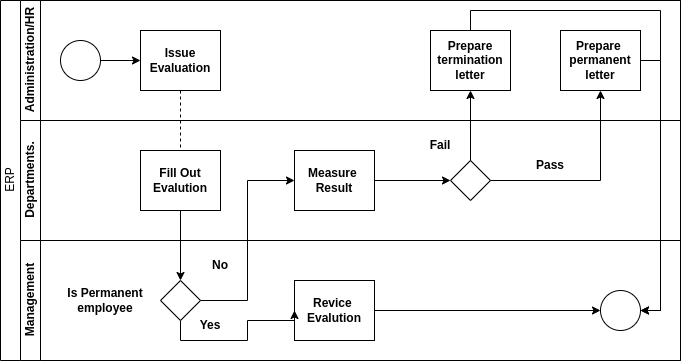

The diagram above was exported from draw.io. Its source (the exported page's mxGraphModel, read from the mxfile embedded in the PNG):
<mxGraphModel dx="1422" dy="998" grid="1" gridSize="10" guides="1" tooltips="1" connect="1" arrows="1" fold="1" page="1" pageScale="1" pageWidth="827" pageHeight="1169" math="0" shadow="0">
  <root>
    <mxCell id="0" />
    <mxCell id="1" parent="0" />
    <mxCell id="dNxyNK7c78bLwvsdeMH5-19" value="ERP" style="swimlane;html=1;childLayout=stackLayout;resizeParent=1;resizeParentMax=0;horizontal=0;startSize=20;horizontalStack=0;fontStyle=0" parent="1" vertex="1">
      <mxGeometry x="120" y="120" width="680" height="360" as="geometry" />
    </mxCell>
    <mxCell id="dNxyNK7c78bLwvsdeMH5-27" value="" style="edgeStyle=orthogonalEdgeStyle;rounded=0;orthogonalLoop=1;jettySize=auto;html=1;dashed=1;endArrow=none;endFill=0;" parent="dNxyNK7c78bLwvsdeMH5-19" source="dNxyNK7c78bLwvsdeMH5-24" target="dNxyNK7c78bLwvsdeMH5-26" edge="1">
      <mxGeometry relative="1" as="geometry" />
    </mxCell>
    <mxCell id="dNxyNK7c78bLwvsdeMH5-20" value="Administration/HR" style="swimlane;html=1;startSize=20;horizontal=0;" parent="dNxyNK7c78bLwvsdeMH5-19" vertex="1">
      <mxGeometry x="20" width="660" height="120" as="geometry" />
    </mxCell>
    <mxCell id="dNxyNK7c78bLwvsdeMH5-25" value="" style="edgeStyle=orthogonalEdgeStyle;rounded=0;orthogonalLoop=1;jettySize=auto;html=1;" parent="dNxyNK7c78bLwvsdeMH5-20" source="dNxyNK7c78bLwvsdeMH5-23" target="dNxyNK7c78bLwvsdeMH5-24" edge="1">
      <mxGeometry relative="1" as="geometry" />
    </mxCell>
    <mxCell id="dNxyNK7c78bLwvsdeMH5-23" value="" style="ellipse;whiteSpace=wrap;html=1;" parent="dNxyNK7c78bLwvsdeMH5-20" vertex="1">
      <mxGeometry x="40" y="40" width="40" height="40" as="geometry" />
    </mxCell>
    <mxCell id="dNxyNK7c78bLwvsdeMH5-24" value="&lt;b&gt;Issue Evaluation&lt;/b&gt;" style="rounded=0;whiteSpace=wrap;html=1;fontFamily=Helvetica;fontSize=12;fontColor=#000000;align=center;" parent="dNxyNK7c78bLwvsdeMH5-20" vertex="1">
      <mxGeometry x="120" y="30" width="80" height="60" as="geometry" />
    </mxCell>
    <mxCell id="dNxyNK7c78bLwvsdeMH5-30" value="&lt;b&gt;Prepare termination letter&lt;/b&gt;" style="rounded=0;whiteSpace=wrap;html=1;fontFamily=Helvetica;fontSize=12;fontColor=#000000;align=center;" parent="dNxyNK7c78bLwvsdeMH5-20" vertex="1">
      <mxGeometry x="410" y="30" width="80" height="60" as="geometry" />
    </mxCell>
    <mxCell id="yhgCS6sb9duY32OkUzei-14" value="&lt;b&gt;Prepare&amp;nbsp;&lt;br&gt;permanent letter&lt;/b&gt;" style="rounded=0;whiteSpace=wrap;html=1;fontFamily=Helvetica;fontSize=12;fontColor=#000000;align=center;" parent="dNxyNK7c78bLwvsdeMH5-20" vertex="1">
      <mxGeometry x="540" y="30" width="80" height="60" as="geometry" />
    </mxCell>
    <mxCell id="dNxyNK7c78bLwvsdeMH5-21" value="Departments." style="swimlane;html=1;startSize=20;horizontal=0;" parent="dNxyNK7c78bLwvsdeMH5-19" vertex="1">
      <mxGeometry x="20" y="120" width="660" height="120" as="geometry" />
    </mxCell>
    <mxCell id="dNxyNK7c78bLwvsdeMH5-26" value="&lt;b&gt;Fill Out&lt;br&gt;Evalution&lt;br&gt;&lt;/b&gt;" style="rounded=0;whiteSpace=wrap;html=1;fontFamily=Helvetica;fontSize=12;fontColor=#000000;align=center;" parent="dNxyNK7c78bLwvsdeMH5-21" vertex="1">
      <mxGeometry x="120" y="30" width="80" height="60" as="geometry" />
    </mxCell>
    <mxCell id="dNxyNK7c78bLwvsdeMH5-28" value="" style="rhombus;whiteSpace=wrap;html=1;fontFamily=Helvetica;fontSize=12;fontColor=#000000;align=center;" parent="dNxyNK7c78bLwvsdeMH5-21" vertex="1">
      <mxGeometry x="430" y="40" width="40" height="40" as="geometry" />
    </mxCell>
    <mxCell id="yhgCS6sb9duY32OkUzei-11" style="edgeStyle=orthogonalEdgeStyle;rounded=0;orthogonalLoop=1;jettySize=auto;html=1;exitX=1;exitY=0.5;exitDx=0;exitDy=0;entryX=0;entryY=0.5;entryDx=0;entryDy=0;" parent="dNxyNK7c78bLwvsdeMH5-21" source="yhgCS6sb9duY32OkUzei-7" target="dNxyNK7c78bLwvsdeMH5-28" edge="1">
      <mxGeometry relative="1" as="geometry" />
    </mxCell>
    <mxCell id="yhgCS6sb9duY32OkUzei-7" value="&lt;b&gt;Measure&amp;nbsp;&lt;br&gt;Result&lt;br&gt;&lt;/b&gt;" style="rounded=0;whiteSpace=wrap;html=1;fontFamily=Helvetica;fontSize=12;fontColor=#000000;align=center;" parent="dNxyNK7c78bLwvsdeMH5-21" vertex="1">
      <mxGeometry x="274" y="30" width="80" height="60" as="geometry" />
    </mxCell>
    <mxCell id="yhgCS6sb9duY32OkUzei-12" value="Pass" style="text;html=1;strokeColor=none;fillColor=none;align=center;verticalAlign=middle;whiteSpace=wrap;rounded=0;fontStyle=1" parent="dNxyNK7c78bLwvsdeMH5-21" vertex="1">
      <mxGeometry x="500" y="30" width="60" height="30" as="geometry" />
    </mxCell>
    <mxCell id="yhgCS6sb9duY32OkUzei-18" value="Fail" style="text;html=1;strokeColor=none;fillColor=none;align=center;verticalAlign=middle;whiteSpace=wrap;rounded=0;fontStyle=1" parent="dNxyNK7c78bLwvsdeMH5-21" vertex="1">
      <mxGeometry x="390" y="10" width="60" height="30" as="geometry" />
    </mxCell>
    <mxCell id="dNxyNK7c78bLwvsdeMH5-22" value="Management" style="swimlane;html=1;startSize=20;horizontal=0;" parent="dNxyNK7c78bLwvsdeMH5-19" vertex="1">
      <mxGeometry x="20" y="240" width="660" height="120" as="geometry" />
    </mxCell>
    <mxCell id="yhgCS6sb9duY32OkUzei-6" style="edgeStyle=orthogonalEdgeStyle;rounded=0;orthogonalLoop=1;jettySize=auto;html=1;exitX=1;exitY=0.5;exitDx=0;exitDy=0;entryX=0;entryY=0.5;entryDx=0;entryDy=0;" parent="dNxyNK7c78bLwvsdeMH5-22" source="dNxyNK7c78bLwvsdeMH5-34" target="yhgCS6sb9duY32OkUzei-5" edge="1">
      <mxGeometry relative="1" as="geometry" />
    </mxCell>
    <mxCell id="dNxyNK7c78bLwvsdeMH5-34" value="&lt;b&gt;Revice&amp;nbsp;&lt;br&gt;Evalution&lt;br&gt;&lt;/b&gt;" style="rounded=0;whiteSpace=wrap;html=1;fontFamily=Helvetica;fontSize=12;fontColor=#000000;align=center;" parent="dNxyNK7c78bLwvsdeMH5-22" vertex="1">
      <mxGeometry x="274" y="40" width="80" height="60" as="geometry" />
    </mxCell>
    <mxCell id="yhgCS6sb9duY32OkUzei-5" value="" style="ellipse;whiteSpace=wrap;html=1;" parent="dNxyNK7c78bLwvsdeMH5-22" vertex="1">
      <mxGeometry x="580" y="50" width="40" height="40" as="geometry" />
    </mxCell>
    <mxCell id="NzaPit6QJkyGewH7FTOo-8" style="edgeStyle=orthogonalEdgeStyle;rounded=0;orthogonalLoop=1;jettySize=auto;html=1;exitX=0.5;exitY=1;exitDx=0;exitDy=0;entryX=0;entryY=0.5;entryDx=0;entryDy=0;" edge="1" parent="dNxyNK7c78bLwvsdeMH5-22" source="NzaPit6QJkyGewH7FTOo-2" target="dNxyNK7c78bLwvsdeMH5-34">
      <mxGeometry relative="1" as="geometry">
        <Array as="points">
          <mxPoint x="160" y="100" />
          <mxPoint x="227" y="100" />
          <mxPoint x="227" y="80" />
          <mxPoint x="274" y="80" />
        </Array>
      </mxGeometry>
    </mxCell>
    <mxCell id="NzaPit6QJkyGewH7FTOo-2" value="" style="rhombus;whiteSpace=wrap;html=1;fontFamily=Helvetica;fontSize=12;fontColor=#000000;align=center;" vertex="1" parent="dNxyNK7c78bLwvsdeMH5-22">
      <mxGeometry x="140" y="40" width="40" height="40" as="geometry" />
    </mxCell>
    <mxCell id="NzaPit6QJkyGewH7FTOo-4" value="Is Permanent employee" style="text;html=1;strokeColor=none;fillColor=none;align=center;verticalAlign=middle;whiteSpace=wrap;rounded=0;fontStyle=1" vertex="1" parent="dNxyNK7c78bLwvsdeMH5-22">
      <mxGeometry x="40" y="45" width="90" height="30" as="geometry" />
    </mxCell>
    <mxCell id="NzaPit6QJkyGewH7FTOo-7" value="No" style="text;html=1;strokeColor=none;fillColor=none;align=center;verticalAlign=middle;whiteSpace=wrap;rounded=0;fontStyle=1" vertex="1" parent="dNxyNK7c78bLwvsdeMH5-22">
      <mxGeometry x="170" y="10" width="60" height="30" as="geometry" />
    </mxCell>
    <mxCell id="NzaPit6QJkyGewH7FTOo-1" value="Yes" style="text;html=1;strokeColor=none;fillColor=none;align=center;verticalAlign=middle;whiteSpace=wrap;rounded=0;fontStyle=1" vertex="1" parent="dNxyNK7c78bLwvsdeMH5-22">
      <mxGeometry x="160" y="70" width="60" height="30" as="geometry" />
    </mxCell>
    <mxCell id="yhgCS6sb9duY32OkUzei-13" style="edgeStyle=orthogonalEdgeStyle;rounded=0;orthogonalLoop=1;jettySize=auto;html=1;exitX=0.5;exitY=0;exitDx=0;exitDy=0;entryX=0.5;entryY=1;entryDx=0;entryDy=0;" parent="dNxyNK7c78bLwvsdeMH5-19" source="dNxyNK7c78bLwvsdeMH5-28" target="dNxyNK7c78bLwvsdeMH5-30" edge="1">
      <mxGeometry relative="1" as="geometry" />
    </mxCell>
    <mxCell id="yhgCS6sb9duY32OkUzei-15" style="edgeStyle=orthogonalEdgeStyle;rounded=0;orthogonalLoop=1;jettySize=auto;html=1;exitX=1;exitY=0.5;exitDx=0;exitDy=0;entryX=0.5;entryY=1;entryDx=0;entryDy=0;" parent="dNxyNK7c78bLwvsdeMH5-19" source="dNxyNK7c78bLwvsdeMH5-28" target="yhgCS6sb9duY32OkUzei-14" edge="1">
      <mxGeometry relative="1" as="geometry" />
    </mxCell>
    <mxCell id="yhgCS6sb9duY32OkUzei-16" style="edgeStyle=orthogonalEdgeStyle;rounded=0;orthogonalLoop=1;jettySize=auto;html=1;exitX=1;exitY=0.5;exitDx=0;exitDy=0;entryX=1;entryY=0.5;entryDx=0;entryDy=0;" parent="dNxyNK7c78bLwvsdeMH5-19" source="yhgCS6sb9duY32OkUzei-14" target="yhgCS6sb9duY32OkUzei-5" edge="1">
      <mxGeometry relative="1" as="geometry">
        <Array as="points">
          <mxPoint x="660" y="60" />
          <mxPoint x="660" y="310" />
        </Array>
      </mxGeometry>
    </mxCell>
    <mxCell id="yhgCS6sb9duY32OkUzei-17" style="edgeStyle=orthogonalEdgeStyle;rounded=0;orthogonalLoop=1;jettySize=auto;html=1;exitX=0.5;exitY=0;exitDx=0;exitDy=0;entryX=1;entryY=0.5;entryDx=0;entryDy=0;" parent="dNxyNK7c78bLwvsdeMH5-19" source="dNxyNK7c78bLwvsdeMH5-30" target="yhgCS6sb9duY32OkUzei-5" edge="1">
      <mxGeometry relative="1" as="geometry">
        <mxPoint x="770" y="330" as="targetPoint" />
        <Array as="points">
          <mxPoint x="470" y="10" />
          <mxPoint x="660" y="10" />
          <mxPoint x="660" y="310" />
        </Array>
      </mxGeometry>
    </mxCell>
    <mxCell id="NzaPit6QJkyGewH7FTOo-3" style="edgeStyle=orthogonalEdgeStyle;rounded=0;orthogonalLoop=1;jettySize=auto;html=1;exitX=0.5;exitY=1;exitDx=0;exitDy=0;entryX=0.5;entryY=0;entryDx=0;entryDy=0;" edge="1" parent="dNxyNK7c78bLwvsdeMH5-19" source="dNxyNK7c78bLwvsdeMH5-26" target="NzaPit6QJkyGewH7FTOo-2">
      <mxGeometry relative="1" as="geometry" />
    </mxCell>
    <mxCell id="NzaPit6QJkyGewH7FTOo-6" style="edgeStyle=orthogonalEdgeStyle;rounded=0;orthogonalLoop=1;jettySize=auto;html=1;exitX=1;exitY=0.5;exitDx=0;exitDy=0;entryX=0;entryY=0.5;entryDx=0;entryDy=0;" edge="1" parent="dNxyNK7c78bLwvsdeMH5-19" source="NzaPit6QJkyGewH7FTOo-2" target="yhgCS6sb9duY32OkUzei-7">
      <mxGeometry relative="1" as="geometry" />
    </mxCell>
  </root>
</mxGraphModel>